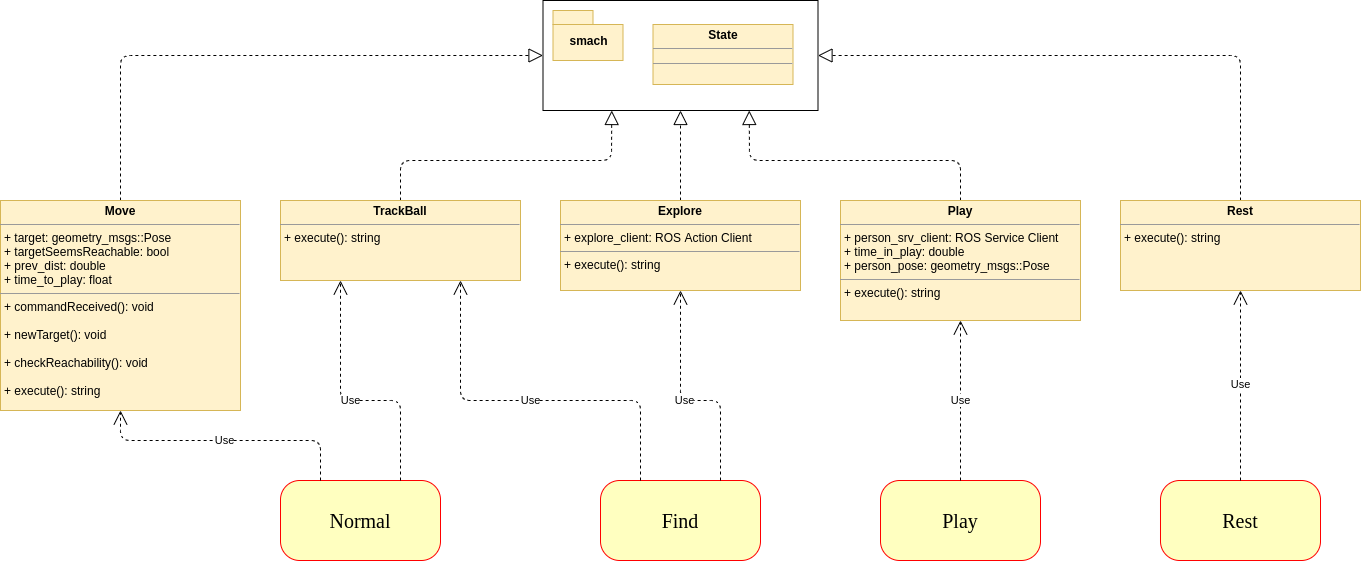

The diagram above was exported from draw.io. Its source (the exported page's mxGraphModel, read from the mxfile embedded in the PNG):
<mxGraphModel dx="-958" dy="-1192" grid="1" gridSize="10" guides="1" tooltips="1" connect="1" arrows="1" fold="1" page="1" pageScale="1" pageWidth="850" pageHeight="1100" math="0" shadow="0">
  <root>
    <mxCell id="0" />
    <mxCell id="1" parent="0" />
    <mxCell id="cmlLBHXt80NWjasrVXyv-81" style="edgeStyle=none;orthogonalLoop=1;jettySize=auto;html=1;entryX=1;entryY=0.5;entryDx=0;entryDy=0;dashed=1;endArrow=block;endFill=0;endSize=12;exitX=0.5;exitY=0;exitDx=0;exitDy=0;" edge="1" parent="1" source="cmlLBHXt80NWjasrVXyv-67" target="cmlLBHXt80NWjasrVXyv-76">
      <mxGeometry relative="1" as="geometry">
        <Array as="points">
          <mxPoint x="3880" y="3175" />
        </Array>
      </mxGeometry>
    </mxCell>
    <mxCell id="cmlLBHXt80NWjasrVXyv-67" value="&lt;p style=&quot;margin: 0px ; margin-top: 4px ; text-align: center&quot;&gt;&lt;b&gt;Rest&lt;/b&gt;&lt;/p&gt;&lt;hr size=&quot;1&quot;&gt;&lt;p style=&quot;margin: 0px ; margin-left: 4px&quot;&gt;+ execute(): string&lt;/p&gt;" style="verticalAlign=top;align=left;overflow=fill;fontSize=12;fontFamily=Helvetica;html=1;fillColor=#fff2cc;strokeColor=#d6b656;" vertex="1" parent="1">
      <mxGeometry x="3760" y="3320" width="240" height="90" as="geometry" />
    </mxCell>
    <mxCell id="cmlLBHXt80NWjasrVXyv-80" style="edgeStyle=none;orthogonalLoop=1;jettySize=auto;html=1;entryX=0;entryY=0.5;entryDx=0;entryDy=0;dashed=1;endArrow=block;endFill=0;endSize=12;exitX=0.5;exitY=0;exitDx=0;exitDy=0;" edge="1" parent="1" source="cmlLBHXt80NWjasrVXyv-70" target="cmlLBHXt80NWjasrVXyv-76">
      <mxGeometry relative="1" as="geometry">
        <Array as="points">
          <mxPoint x="2760" y="3175" />
        </Array>
      </mxGeometry>
    </mxCell>
    <mxCell id="cmlLBHXt80NWjasrVXyv-70" value="&lt;p style=&quot;margin: 0px ; margin-top: 4px ; text-align: center&quot;&gt;&lt;b&gt;Move&lt;/b&gt;&lt;/p&gt;&lt;hr size=&quot;1&quot;&gt;&lt;p style=&quot;margin: 0px ; margin-left: 4px&quot;&gt;&lt;span&gt;+ target: geometry_msgs::Pose&lt;/span&gt;&lt;br&gt;&lt;/p&gt;&lt;p style=&quot;margin: 0px ; margin-left: 4px&quot;&gt;+ targetSeemsReachable: bool&lt;/p&gt;&lt;p style=&quot;margin: 0px ; margin-left: 4px&quot;&gt;+ prev_dist: double&lt;/p&gt;&lt;p style=&quot;margin: 0px ; margin-left: 4px&quot;&gt;+ time_to_play: float&lt;/p&gt;&lt;hr size=&quot;1&quot;&gt;&lt;p style=&quot;margin: 0px ; margin-left: 4px&quot;&gt;+&lt;span&gt;&amp;nbsp;commandReceived(): void&lt;/span&gt;&lt;/p&gt;&lt;p style=&quot;margin: 0px ; margin-left: 4px&quot;&gt;&lt;br&gt;&lt;/p&gt;&lt;p style=&quot;margin: 0px ; margin-left: 4px&quot;&gt;+ newTarget(): void&lt;br&gt;&lt;/p&gt;&lt;p style=&quot;margin: 0px ; margin-left: 4px&quot;&gt;&lt;br&gt;&lt;/p&gt;&lt;p style=&quot;margin: 0px ; margin-left: 4px&quot;&gt;+ checkReachability(): void&lt;br&gt;&lt;/p&gt;&lt;p style=&quot;margin: 0px ; margin-left: 4px&quot;&gt;&lt;br&gt;&lt;/p&gt;&lt;p style=&quot;margin: 0px ; margin-left: 4px&quot;&gt;+ execute(): string&lt;br&gt;&lt;/p&gt;" style="verticalAlign=top;align=left;overflow=fill;fontSize=12;fontFamily=Helvetica;html=1;fillColor=#fff2cc;strokeColor=#d6b656;" vertex="1" parent="1">
      <mxGeometry x="2640" y="3320" width="240" height="210" as="geometry" />
    </mxCell>
    <mxCell id="cmlLBHXt80NWjasrVXyv-83" style="edgeStyle=none;orthogonalLoop=1;jettySize=auto;html=1;entryX=0.5;entryY=1;entryDx=0;entryDy=0;dashed=1;endArrow=block;endFill=0;endSize=12;" edge="1" parent="1" source="cmlLBHXt80NWjasrVXyv-73" target="cmlLBHXt80NWjasrVXyv-76">
      <mxGeometry relative="1" as="geometry" />
    </mxCell>
    <mxCell id="cmlLBHXt80NWjasrVXyv-73" value="&lt;p style=&quot;margin: 0px ; margin-top: 4px ; text-align: center&quot;&gt;&lt;b&gt;Explore&lt;/b&gt;&lt;/p&gt;&lt;hr size=&quot;1&quot;&gt;&lt;p style=&quot;margin: 0px ; margin-left: 4px&quot;&gt;+ explore_client: ROS Action Client&lt;/p&gt;&lt;hr size=&quot;1&quot;&gt;&lt;p style=&quot;margin: 0px ; margin-left: 4px&quot;&gt;+ execute(): string&lt;/p&gt;" style="verticalAlign=top;align=left;overflow=fill;fontSize=12;fontFamily=Helvetica;html=1;fillColor=#fff2cc;strokeColor=#d6b656;" vertex="1" parent="1">
      <mxGeometry x="3200" y="3320" width="240" height="90" as="geometry" />
    </mxCell>
    <mxCell id="cmlLBHXt80NWjasrVXyv-82" style="edgeStyle=none;orthogonalLoop=1;jettySize=auto;html=1;entryX=0.75;entryY=1;entryDx=0;entryDy=0;dashed=1;endArrow=block;endFill=0;endSize=12;" edge="1" parent="1" source="cmlLBHXt80NWjasrVXyv-74" target="cmlLBHXt80NWjasrVXyv-76">
      <mxGeometry relative="1" as="geometry">
        <Array as="points">
          <mxPoint x="3600" y="3280" />
          <mxPoint x="3389" y="3280" />
        </Array>
      </mxGeometry>
    </mxCell>
    <mxCell id="cmlLBHXt80NWjasrVXyv-74" value="&lt;p style=&quot;margin: 0px ; margin-top: 4px ; text-align: center&quot;&gt;&lt;b&gt;Play&lt;/b&gt;&lt;/p&gt;&lt;hr size=&quot;1&quot;&gt;&lt;p style=&quot;margin: 0px ; margin-left: 4px&quot;&gt;&lt;span&gt;+ person_srv_client: ROS Service Client&lt;/span&gt;&lt;br&gt;&lt;/p&gt;&lt;p style=&quot;margin: 0px ; margin-left: 4px&quot;&gt;+ time_in_play: double&lt;/p&gt;&lt;p style=&quot;margin: 0px ; margin-left: 4px&quot;&gt;+ person_pose: geometry_msgs::Pose&lt;/p&gt;&lt;hr size=&quot;1&quot;&gt;&lt;p style=&quot;margin: 0px ; margin-left: 4px&quot;&gt;&lt;span&gt;+ execute(): string&lt;/span&gt;&lt;br&gt;&lt;/p&gt;" style="verticalAlign=top;align=left;overflow=fill;fontSize=12;fontFamily=Helvetica;html=1;fillColor=#fff2cc;strokeColor=#d6b656;" vertex="1" parent="1">
      <mxGeometry x="3480" y="3320" width="240" height="120" as="geometry" />
    </mxCell>
    <mxCell id="cmlLBHXt80NWjasrVXyv-84" style="edgeStyle=none;orthogonalLoop=1;jettySize=auto;html=1;entryX=0.25;entryY=1;entryDx=0;entryDy=0;dashed=1;endArrow=block;endFill=0;endSize=12;exitX=0.5;exitY=0;exitDx=0;exitDy=0;" edge="1" parent="1" source="cmlLBHXt80NWjasrVXyv-75" target="cmlLBHXt80NWjasrVXyv-76">
      <mxGeometry relative="1" as="geometry">
        <Array as="points">
          <mxPoint x="3040" y="3280" />
          <mxPoint x="3251" y="3280" />
        </Array>
      </mxGeometry>
    </mxCell>
    <mxCell id="cmlLBHXt80NWjasrVXyv-75" value="&lt;p style=&quot;margin: 0px ; margin-top: 4px ; text-align: center&quot;&gt;&lt;b&gt;TrackBall&lt;/b&gt;&lt;/p&gt;&lt;hr size=&quot;1&quot;&gt;&lt;p style=&quot;margin: 0px ; margin-left: 4px&quot;&gt;&lt;span&gt;+ execute(): string&lt;/span&gt;&lt;br&gt;&lt;/p&gt;" style="verticalAlign=top;align=left;overflow=fill;fontSize=12;fontFamily=Helvetica;html=1;fillColor=#fff2cc;strokeColor=#d6b656;" vertex="1" parent="1">
      <mxGeometry x="2920" y="3320" width="240" height="80" as="geometry" />
    </mxCell>
    <mxCell id="cmlLBHXt80NWjasrVXyv-76" value="" style="rounded=0;whiteSpace=wrap;html=1;" vertex="1" parent="1">
      <mxGeometry x="3182.5" y="3120" width="275" height="110" as="geometry" />
    </mxCell>
    <mxCell id="cmlLBHXt80NWjasrVXyv-77" value="smach" style="shape=folder;fontStyle=1;spacingTop=10;tabWidth=40;tabHeight=14;tabPosition=left;html=1;fillColor=#fff2cc;strokeColor=#d6b656;" vertex="1" parent="1">
      <mxGeometry x="3192.5" y="3130" width="70" height="50" as="geometry" />
    </mxCell>
    <mxCell id="cmlLBHXt80NWjasrVXyv-78" value="&lt;p style=&quot;margin: 0px ; margin-top: 4px ; text-align: center&quot;&gt;&lt;b&gt;State&lt;/b&gt;&lt;/p&gt;&lt;hr size=&quot;1&quot;&gt;&lt;div style=&quot;height: 2px&quot;&gt;&lt;/div&gt;&lt;hr size=&quot;1&quot;&gt;&lt;div style=&quot;height: 2px&quot;&gt;&lt;/div&gt;" style="verticalAlign=top;align=left;overflow=fill;fontSize=12;fontFamily=Helvetica;html=1;fillColor=#fff2cc;strokeColor=#d6b656;" vertex="1" parent="1">
      <mxGeometry x="3292.5" y="3144" width="140" height="60" as="geometry" />
    </mxCell>
    <mxCell id="cmlLBHXt80NWjasrVXyv-85" value="&lt;font style=&quot;font-size: 20px&quot;&gt;Normal&lt;/font&gt;" style="rounded=1;whiteSpace=wrap;html=1;arcSize=24;fillColor=#ffffc0;strokeColor=#ff0000;shadow=0;comic=0;labelBackgroundColor=none;fontFamily=Verdana;fontSize=12;fontColor=#000000;align=center;" vertex="1" parent="1">
      <mxGeometry x="2920" y="3600" width="160" height="80" as="geometry" />
    </mxCell>
    <mxCell id="cmlLBHXt80NWjasrVXyv-86" value="&lt;font style=&quot;font-size: 20px&quot;&gt;Find&lt;/font&gt;" style="rounded=1;whiteSpace=wrap;html=1;arcSize=24;fillColor=#ffffc0;strokeColor=#ff0000;shadow=0;comic=0;labelBackgroundColor=none;fontFamily=Verdana;fontSize=12;fontColor=#000000;align=center;" vertex="1" parent="1">
      <mxGeometry x="3240" y="3600" width="160" height="80" as="geometry" />
    </mxCell>
    <mxCell id="cmlLBHXt80NWjasrVXyv-87" value="&lt;font style=&quot;font-size: 20px&quot;&gt;Play&lt;/font&gt;" style="rounded=1;whiteSpace=wrap;html=1;arcSize=24;fillColor=#ffffc0;strokeColor=#ff0000;shadow=0;comic=0;labelBackgroundColor=none;fontFamily=Verdana;fontSize=12;fontColor=#000000;align=center;" vertex="1" parent="1">
      <mxGeometry x="3520" y="3600" width="160" height="80" as="geometry" />
    </mxCell>
    <mxCell id="cmlLBHXt80NWjasrVXyv-88" value="&lt;font style=&quot;font-size: 20px&quot;&gt;Rest&lt;/font&gt;" style="rounded=1;whiteSpace=wrap;html=1;arcSize=24;fillColor=#ffffc0;strokeColor=#ff0000;shadow=0;comic=0;labelBackgroundColor=none;fontFamily=Verdana;fontSize=12;fontColor=#000000;align=center;" vertex="1" parent="1">
      <mxGeometry x="3800" y="3600" width="160" height="80" as="geometry" />
    </mxCell>
    <mxCell id="cmlLBHXt80NWjasrVXyv-89" value="Use" style="endArrow=open;endSize=12;dashed=1;html=1;entryX=0.5;entryY=1;entryDx=0;entryDy=0;exitX=0.5;exitY=0;exitDx=0;exitDy=0;" edge="1" parent="1" source="cmlLBHXt80NWjasrVXyv-88" target="cmlLBHXt80NWjasrVXyv-67">
      <mxGeometry width="160" relative="1" as="geometry">
        <mxPoint x="3770" y="3500" as="sourcePoint" />
        <mxPoint x="3930" y="3500" as="targetPoint" />
      </mxGeometry>
    </mxCell>
    <mxCell id="cmlLBHXt80NWjasrVXyv-90" value="Use" style="endArrow=open;endSize=12;dashed=1;html=1;entryX=0.5;entryY=1;entryDx=0;entryDy=0;exitX=0.5;exitY=0;exitDx=0;exitDy=0;" edge="1" parent="1" source="cmlLBHXt80NWjasrVXyv-87" target="cmlLBHXt80NWjasrVXyv-74">
      <mxGeometry width="160" relative="1" as="geometry">
        <mxPoint x="3530" y="3540" as="sourcePoint" />
        <mxPoint x="3690" y="3540" as="targetPoint" />
      </mxGeometry>
    </mxCell>
    <mxCell id="cmlLBHXt80NWjasrVXyv-91" value="Use" style="endArrow=open;endSize=12;dashed=1;html=1;entryX=0.5;entryY=1;entryDx=0;entryDy=0;exitX=0.75;exitY=0;exitDx=0;exitDy=0;" edge="1" parent="1" source="cmlLBHXt80NWjasrVXyv-86" target="cmlLBHXt80NWjasrVXyv-73">
      <mxGeometry width="160" relative="1" as="geometry">
        <mxPoint x="3260" y="3510" as="sourcePoint" />
        <mxPoint x="3420" y="3510" as="targetPoint" />
        <Array as="points">
          <mxPoint x="3360" y="3520" />
          <mxPoint x="3320" y="3520" />
        </Array>
      </mxGeometry>
    </mxCell>
    <mxCell id="cmlLBHXt80NWjasrVXyv-92" value="Use" style="endArrow=open;endSize=12;dashed=1;html=1;entryX=0.75;entryY=1;entryDx=0;entryDy=0;exitX=0.25;exitY=0;exitDx=0;exitDy=0;" edge="1" parent="1" source="cmlLBHXt80NWjasrVXyv-86" target="cmlLBHXt80NWjasrVXyv-75">
      <mxGeometry width="160" relative="1" as="geometry">
        <mxPoint x="3010" y="3510" as="sourcePoint" />
        <mxPoint x="3170" y="3510" as="targetPoint" />
        <Array as="points">
          <mxPoint x="3280" y="3520" />
          <mxPoint x="3100" y="3520" />
        </Array>
      </mxGeometry>
    </mxCell>
    <mxCell id="cmlLBHXt80NWjasrVXyv-93" value="Use" style="endArrow=open;endSize=12;dashed=1;html=1;entryX=0.25;entryY=1;entryDx=0;entryDy=0;exitX=0.75;exitY=0;exitDx=0;exitDy=0;" edge="1" parent="1" source="cmlLBHXt80NWjasrVXyv-85" target="cmlLBHXt80NWjasrVXyv-75">
      <mxGeometry width="160" relative="1" as="geometry">
        <mxPoint x="2980" y="3540" as="sourcePoint" />
        <mxPoint x="3140" y="3540" as="targetPoint" />
        <Array as="points">
          <mxPoint x="3040" y="3520" />
          <mxPoint x="2980" y="3520" />
        </Array>
      </mxGeometry>
    </mxCell>
    <mxCell id="cmlLBHXt80NWjasrVXyv-94" value="Use" style="endArrow=open;endSize=12;dashed=1;html=1;entryX=0.5;entryY=1;entryDx=0;entryDy=0;exitX=0.25;exitY=0;exitDx=0;exitDy=0;" edge="1" parent="1" source="cmlLBHXt80NWjasrVXyv-85" target="cmlLBHXt80NWjasrVXyv-70">
      <mxGeometry width="160" relative="1" as="geometry">
        <mxPoint x="2820" y="3580" as="sourcePoint" />
        <mxPoint x="2980" y="3580" as="targetPoint" />
        <Array as="points">
          <mxPoint x="2960" y="3560" />
          <mxPoint x="2760" y="3560" />
        </Array>
      </mxGeometry>
    </mxCell>
  </root>
</mxGraphModel>